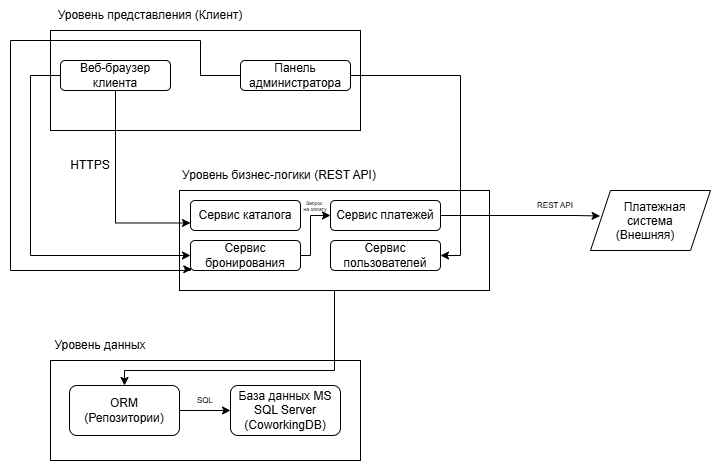

The diagram above was exported from draw.io. Its source (the exported page's mxGraphModel, read from the mxfile embedded in the PNG):
<mxGraphModel dx="982" dy="533" grid="1" gridSize="10" guides="1" tooltips="1" connect="1" arrows="1" fold="1" page="1" pageScale="1" pageWidth="827" pageHeight="1169" math="0" shadow="0">
  <root>
    <mxCell id="0" />
    <mxCell id="1" parent="0" />
    <mxCell id="q2GfeYQEY5QcWx9gGGkE-1" parent="1" style="rounded=0;whiteSpace=wrap;html=1;" value="" vertex="1">
      <mxGeometry height="100" width="310" x="130" y="190" as="geometry" />
    </mxCell>
    <mxCell id="q2GfeYQEY5QcWx9gGGkE-2" parent="1" style="rounded=0;whiteSpace=wrap;html=1;" value="" vertex="1">
      <mxGeometry height="100" width="310" x="259" y="350" as="geometry" />
    </mxCell>
    <mxCell id="q2GfeYQEY5QcWx9gGGkE-3" parent="1" style="rounded=0;whiteSpace=wrap;html=1;" value="" vertex="1">
      <mxGeometry height="100" width="310" x="130" y="520" as="geometry" />
    </mxCell>
    <mxCell id="q2GfeYQEY5QcWx9gGGkE-4" parent="1" style="text;html=1;whiteSpace=wrap;strokeColor=none;fillColor=none;align=center;verticalAlign=middle;rounded=0;" value="Уровень представления (Клиент)" vertex="1">
      <mxGeometry height="30" width="200" x="130" y="160" as="geometry" />
    </mxCell>
    <mxCell id="q2GfeYQEY5QcWx9gGGkE-6" parent="1" style="text;html=1;whiteSpace=wrap;strokeColor=none;fillColor=none;align=center;verticalAlign=middle;rounded=0;" value="Уровень бизнес-логики (REST API)" vertex="1">
      <mxGeometry height="30" width="200" x="259" y="320" as="geometry" />
    </mxCell>
    <mxCell id="q2GfeYQEY5QcWx9gGGkE-7" parent="1" style="text;html=1;whiteSpace=wrap;strokeColor=none;fillColor=none;align=center;verticalAlign=middle;rounded=0;" value="Уровень данных" vertex="1">
      <mxGeometry height="30" width="200" x="80" y="490" as="geometry" />
    </mxCell>
    <mxCell id="q2GfeYQEY5QcWx9gGGkE-16" edge="1" parent="1" source="q2GfeYQEY5QcWx9gGGkE-8" style="edgeStyle=orthogonalEdgeStyle;rounded=0;orthogonalLoop=1;jettySize=auto;html=1;exitX=0.5;exitY=1;exitDx=0;exitDy=0;entryX=0;entryY=0.75;entryDx=0;entryDy=0;defaultLabelBackgroundColor=page;labelPadding=0 4;" target="q2GfeYQEY5QcWx9gGGkE-10">
      <mxGeometry relative="1" as="geometry" />
    </mxCell>
    <mxCell id="q2GfeYQEY5QcWx9gGGkE-20" edge="1" parent="1" source="q2GfeYQEY5QcWx9gGGkE-8" style="edgeStyle=orthogonalEdgeStyle;rounded=0;orthogonalLoop=1;jettySize=auto;html=1;entryX=0;entryY=0.5;entryDx=0;entryDy=0;defaultLabelBackgroundColor=page;labelPadding=0 4;" target="q2GfeYQEY5QcWx9gGGkE-11">
      <mxGeometry relative="1" as="geometry">
        <Array as="points">
          <mxPoint x="110" y="235" />
          <mxPoint x="110" y="415" />
        </Array>
      </mxGeometry>
    </mxCell>
    <mxCell id="q2GfeYQEY5QcWx9gGGkE-8" parent="1" style="rounded=1;whiteSpace=wrap;html=1;roundedPerimeter=1;" value="Веб-браузер клиента" vertex="1">
      <mxGeometry height="30" width="110" x="140" y="220" as="geometry" />
    </mxCell>
    <mxCell id="q2GfeYQEY5QcWx9gGGkE-22" edge="1" parent="1" source="q2GfeYQEY5QcWx9gGGkE-9" style="edgeStyle=orthogonalEdgeStyle;rounded=0;orthogonalLoop=1;jettySize=auto;html=1;entryX=1;entryY=0.5;entryDx=0;entryDy=0;defaultLabelBackgroundColor=page;labelPadding=0 4;" target="q2GfeYQEY5QcWx9gGGkE-13">
      <mxGeometry relative="1" x="-0.129" as="geometry">
        <Array as="points">
          <mxPoint x="540" y="235" />
          <mxPoint x="540" y="415" />
        </Array>
      </mxGeometry>
    </mxCell>
    <mxCell id="q2GfeYQEY5QcWx9gGGkE-40" edge="1" parent="1" source="q2GfeYQEY5QcWx9gGGkE-9" style="edgeStyle=orthogonalEdgeStyle;rounded=0;orthogonalLoop=1;jettySize=auto;html=1;exitX=0;exitY=0.5;exitDx=0;exitDy=0;entryX=0;entryY=1;entryDx=0;entryDy=0;defaultLabelBackgroundColor=page;labelPadding=0 4;" target="q2GfeYQEY5QcWx9gGGkE-11">
      <mxGeometry relative="1" x="-0.3064" as="geometry">
        <Array as="points">
          <mxPoint x="280" y="235" />
          <mxPoint x="280" y="200" />
          <mxPoint x="90" y="200" />
          <mxPoint x="90" y="430" />
          <mxPoint x="270" y="430" />
          <mxPoint x="270" y="428.7" />
        </Array>
      </mxGeometry>
    </mxCell>
    <mxCell id="q2GfeYQEY5QcWx9gGGkE-9" parent="1" style="rounded=1;whiteSpace=wrap;html=1;roundedPerimeter=1;" value="Панель администратора" vertex="1">
      <mxGeometry height="30" width="110" x="320" y="220" as="geometry" />
    </mxCell>
    <mxCell id="q2GfeYQEY5QcWx9gGGkE-10" parent="1" style="rounded=1;whiteSpace=wrap;html=1;roundedPerimeter=1;" value="Сервис каталога" vertex="1">
      <mxGeometry height="30" width="110" x="270" y="360" as="geometry" />
    </mxCell>
    <mxCell id="q2GfeYQEY5QcWx9gGGkE-26" edge="1" parent="1" source="q2GfeYQEY5QcWx9gGGkE-11" style="edgeStyle=orthogonalEdgeStyle;rounded=0;orthogonalLoop=1;jettySize=auto;html=1;exitX=1;exitY=0.5;exitDx=0;exitDy=0;entryX=0;entryY=0.5;entryDx=0;entryDy=0;defaultLabelBackgroundColor=page;labelPadding=0 4;" target="q2GfeYQEY5QcWx9gGGkE-12">
      <mxGeometry relative="1" as="geometry">
        <Array as="points">
          <mxPoint x="390" y="415" />
          <mxPoint x="390" y="375" />
        </Array>
      </mxGeometry>
    </mxCell>
    <mxCell id="q2GfeYQEY5QcWx9gGGkE-11" parent="1" style="rounded=1;whiteSpace=wrap;html=1;roundedPerimeter=1;" value="Сервис бронирования" vertex="1">
      <mxGeometry height="30" width="110" x="270" y="400" as="geometry" />
    </mxCell>
    <mxCell id="q2GfeYQEY5QcWx9gGGkE-12" parent="1" style="rounded=1;whiteSpace=wrap;html=1;roundedPerimeter=1;" value="Сервис платежей" vertex="1">
      <mxGeometry height="30" width="110" x="410" y="360" as="geometry" />
    </mxCell>
    <mxCell id="q2GfeYQEY5QcWx9gGGkE-13" parent="1" style="rounded=1;whiteSpace=wrap;html=1;roundedPerimeter=1;" value="Сервис пользователей" vertex="1">
      <mxGeometry height="30" width="110" x="410" y="400" as="geometry" />
    </mxCell>
    <mxCell id="q2GfeYQEY5QcWx9gGGkE-35" edge="1" parent="1" source="q2GfeYQEY5QcWx9gGGkE-14" style="edgeStyle=orthogonalEdgeStyle;rounded=0;orthogonalLoop=1;jettySize=auto;html=1;exitX=1;exitY=0.5;exitDx=0;exitDy=0;entryX=0;entryY=0.5;entryDx=0;entryDy=0;defaultLabelBackgroundColor=page;labelPadding=0 4;" target="q2GfeYQEY5QcWx9gGGkE-15">
      <mxGeometry relative="1" as="geometry" />
    </mxCell>
    <mxCell id="q2GfeYQEY5QcWx9gGGkE-14" parent="1" style="rounded=1;whiteSpace=wrap;html=1;roundedPerimeter=1;" value="ORM (Репозитории)" vertex="1">
      <mxGeometry height="50" width="110" x="149" y="545" as="geometry" />
    </mxCell>
    <mxCell id="q2GfeYQEY5QcWx9gGGkE-15" parent="1" style="rounded=1;whiteSpace=wrap;html=1;roundedPerimeter=1;" value="База данных MS SQL Server (CoworkingDB)" vertex="1">
      <mxGeometry height="50" width="110" x="310" y="545" as="geometry" />
    </mxCell>
    <mxCell id="q2GfeYQEY5QcWx9gGGkE-17" parent="1" style="text;html=1;whiteSpace=wrap;strokeColor=none;fillColor=none;align=center;verticalAlign=middle;rounded=0;" value="HTTPS" vertex="1">
      <mxGeometry height="30" width="60" x="140" y="310" as="geometry" />
    </mxCell>
    <mxCell id="q2GfeYQEY5QcWx9gGGkE-27" parent="1" style="text;html=1;whiteSpace=wrap;strokeColor=none;fillColor=none;align=center;verticalAlign=middle;rounded=0;fontSize=5;" value="Запрос&amp;nbsp;&lt;div&gt;на оплату&lt;/div&gt;" vertex="1">
      <mxGeometry height="30" width="150" x="320" y="350" as="geometry" />
    </mxCell>
    <mxCell id="q2GfeYQEY5QcWx9gGGkE-30" parent="1" style="shape=parallelogram;perimeter=parallelogramPerimeter;whiteSpace=wrap;html=1;shapeInside=1;fixedSize=1;" value="Платежная система (Внешняя)" vertex="1">
      <mxGeometry height="60" width="120" x="670" y="350" as="geometry" />
    </mxCell>
    <mxCell id="q2GfeYQEY5QcWx9gGGkE-32" edge="1" parent="1" source="q2GfeYQEY5QcWx9gGGkE-12" style="edgeStyle=orthogonalEdgeStyle;rounded=0;orthogonalLoop=1;jettySize=auto;html=1;exitX=1;exitY=0.5;exitDx=0;exitDy=0;entryX=0.08;entryY=0.425;entryDx=0;entryDy=0;entryPerimeter=0;defaultLabelBackgroundColor=page;labelPadding=0 4;" target="q2GfeYQEY5QcWx9gGGkE-30">
      <mxGeometry relative="1" as="geometry">
        <Array as="points">
          <mxPoint x="654.6" y="375" />
        </Array>
      </mxGeometry>
    </mxCell>
    <mxCell id="q2GfeYQEY5QcWx9gGGkE-33" parent="1" style="text;html=1;whiteSpace=wrap;strokeColor=none;fillColor=none;align=center;verticalAlign=middle;rounded=0;fontSize=8;" value="REST API" vertex="1">
      <mxGeometry height="30" width="150" x="560" y="350" as="geometry" />
    </mxCell>
    <mxCell id="q2GfeYQEY5QcWx9gGGkE-34" edge="1" parent="1" source="q2GfeYQEY5QcWx9gGGkE-2" style="edgeStyle=orthogonalEdgeStyle;rounded=0;orthogonalLoop=1;jettySize=auto;html=1;defaultLabelBackgroundColor=page;labelPadding=0 4;" target="q2GfeYQEY5QcWx9gGGkE-14">
      <mxGeometry relative="1" as="geometry">
        <Array as="points">
          <mxPoint x="414" y="530" />
          <mxPoint x="204" y="530" />
        </Array>
      </mxGeometry>
    </mxCell>
    <mxCell id="q2GfeYQEY5QcWx9gGGkE-36" parent="1" style="text;html=1;whiteSpace=wrap;strokeColor=none;fillColor=none;align=center;verticalAlign=middle;rounded=0;fontSize=8;" value="SQL" vertex="1">
      <mxGeometry height="30" width="150" x="210" y="545" as="geometry" />
    </mxCell>
  </root>
</mxGraphModel>